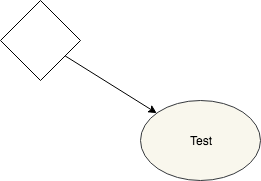

The diagram above was exported from draw.io. Its source (the exported page's mxGraphModel, read from the mxfile embedded in the PNG):
<mxGraphModel dx="751" dy="1038" grid="1" gridSize="10" guides="1" tooltips="1" connect="1" arrows="1" fold="1" page="1" pageScale="1" pageWidth="850" pageHeight="1100" background="#ffffff" math="0" shadow="0">
  <root>
    <mxCell id="0" />
    <mxCell id="1" parent="0" />
    <mxCell id="4" style="edgeStyle=none;rounded=0;jumpStyle=arc;jumpSize=6;html=1;labelBackgroundColor=none;jettySize=auto;orthogonalLoop=1;fontSize=12;" edge="1" parent="1" source="2" target="3">
      <mxGeometry relative="1" as="geometry" />
    </mxCell>
    <mxCell id="2" value="" style="rhombus;whiteSpace=wrap;html=1;" parent="1" vertex="1">
      <mxGeometry x="150" y="120" width="80" height="80" as="geometry" />
    </mxCell>
    <mxCell id="3" value="Test" style="ellipse;whiteSpace=wrap;html=1;fillColor=#f9f7ed;strokeColor=#36393d;" parent="1" vertex="1">
      <mxGeometry x="290" y="220" width="120" height="80" as="geometry" />
    </mxCell>
  </root>
</mxGraphModel>